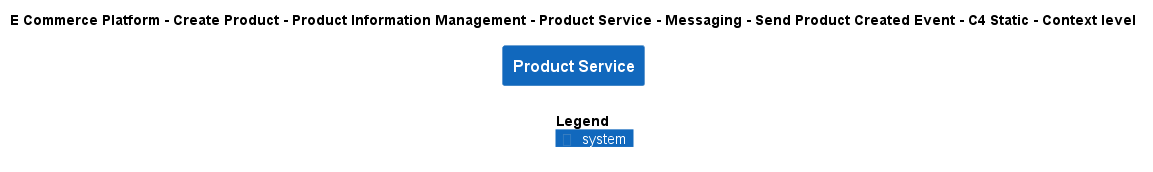

The diagram above was rendered by PlantUML. Its source (embedded in the PNG):
@startuml
!include ..\..\..\..\..\..\..\..\..\.c4s\C4_Context.puml

AddElementTag("c4interflow:lifecycle:new", $bgColor=green, $fontColor=#ffffff, $borderColor=green, $shadowing="False")
AddElementTag("c4interflow:lifecycle:changed", $bgColor=orange, $fontColor=#ffffff, $borderColor=orange, $shadowing="False")
AddElementTag("c4interflow:lifecycle:removed", $bgColor=red, $fontColor=#ffffff, $borderColor=red, $shadowing="False")

AddRelTag("c4interflow:lifecycle:new", $textColor=green, $lineColor=green)
AddRelTag("c4interflow:lifecycle:changed", $textColor=orange, $lineColor=orange)
AddRelTag("c4interflow:lifecycle:removed", $textColor=red, $lineColor=red)

SHOW_PERSON_PORTRAIT()
LAYOUT_TOP_DOWN()

skinparam linetype polyline

title E Commerce Platform - Create Product - Product Information Management - Product Service - Messaging - Send Product Created Event - C4 Static - Context level

System(ECommercePlatform.CreateProduct.ProductInformationManagement.SoftwareSystems.ProductService, "Product Service", "")



SHOW_LEGEND()
@enduml